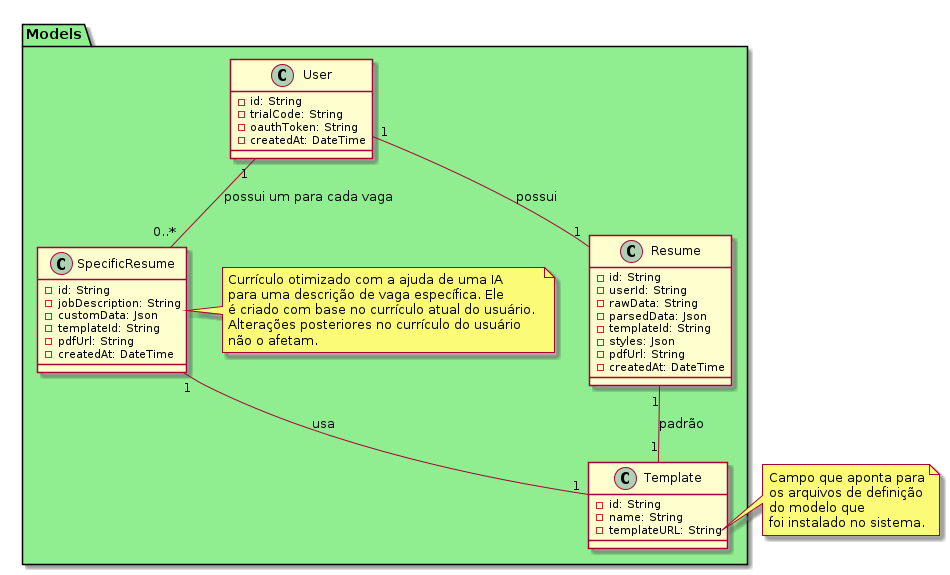

The diagram above was rendered by PlantUML. Its source (embedded in the PNG):
@startuml
package "Models" #LightGreen {
  class User {
    -id: String
    -trialCode: String
    -oauthToken: String
    -createdAt: DateTime
  }

  class Resume {
    -id: String
    -userId: String
    -rawData: String
    -parsedData: Json
    -templateId: String
    -styles: Json
    -pdfUrl: String
    -createdAt: DateTime
  }

  class SpecificResume {
    -id: String
    -jobDescription: String
    -customData: Json
    -templateId: String
    -pdfUrl: String
    -createdAt: DateTime
  }
  
note right of SpecificResume
	Currículo otimizado com a ajuda de uma IA 
	para uma descrição de vaga específica. Ele 
	é criado com base no currículo atual do usuário. 
	Alterações posteriores no currículo do usuário 
	não o afetam.
endnote  

  class Template {
    -id: String
    -name: String
    -templateURL: String 
  }
}

note right of Template::templateURL
    Campo que aponta para
    os arquivos de definição
    do modelo que
    foi instalado no sistema.
endnote
	

User "1" -- "1" Resume : "possui"
User "1" -- "0..*" SpecificResume : "possui um para cada vaga"
SpecificResume "1" -- "1" Template : "usa"
Resume "1" -- "1" Template : "padrão"

@enduml